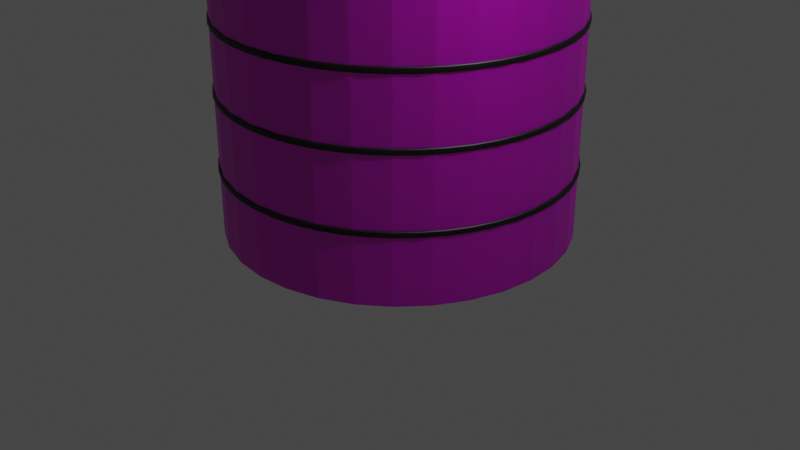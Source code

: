 # Source: Tank.blend  (saved by Blender 3.1.7; exported with 4.5.12 LTS)
import bpy
from mathutils import Matrix  # noqa: F401  (used for matrix-valued properties, if any)

bpy.ops.wm.read_factory_settings(use_empty=True)
scene = bpy.context.scene
scene.name = 'Scene'

# ---- collections
col_collection = bpy.data.collections.new('Collection'); scene.collection.children.link(col_collection)
col_rails = bpy.data.collections.new('Rails'); scene.collection.children.link(col_rails)
col_rail_legs = bpy.data.collections.new('Rail Legs'); scene.collection.children.link(col_rail_legs)

# ---- images (referenced by path relative to the original .blend; pixels are not part of the script)
import os
ASSET_DIR = os.environ.get("B2B_ASSET_DIR", "")  # directory of the original .blend (textures are referenced by path, not embedded)
HERE = os.path.dirname(os.path.abspath(__file__))  # packed textures are extracted next to this script under _unpacked/

def load_image(name, relpath, width, height, colorspace="sRGB"):
    """Load a texture the original file referenced (path relative to the .blend, or extracted next to this script)."""
    p = next((c for c in (os.path.join(HERE, relpath), os.path.join(ASSET_DIR, relpath)) if relpath and os.path.exists(c)), "")
    if p:
        img = bpy.data.images.load(p, check_existing=True)
        img.name = name
    else:  # same state as the original file: an image datablock whose file is absent (Cycles renders it pink)
        img = bpy.data.images.new(name, width, height)
        img.source = "FILE"
        img.filepath = "//" + (relpath or name)
    img.colorspace_settings.name = colorspace
    return img
img_20220701_102756_jpg = load_image('20220701_102756.jpg', '20220701_102756.jpg', 1024, 1024, 'sRGB')

# ---- materials (node trees are filled in below, after node groups)
mat_material_001 = bpy.data.materials.new('Material.001')
mat_material_001.use_transparent_shadow = False
mat_material_003 = bpy.data.materials.new('Material.003')
mat_material_003.use_transparent_shadow = False

# ---- material node trees
mat_material_001.use_nodes = True; mat_material_001.node_tree.nodes.clear()
_N = mat_material_001.node_tree.nodes; _L = mat_material_001.node_tree.links
n0 = _N.new('ShaderNodeBsdfPrincipled'); n0.name = 'Principled BSDF'; n0.location = (10, 300)
n0.distribution = 'GGX'
n0.subsurface_method = 'RANDOM_WALK_SKIN'
n0.inputs[1].default_value = 0.8827
n0.inputs[3].default_value = 1.45
n0.inputs[8].default_value = 1.0
n0.inputs[10].default_value = 0.3386
n0.inputs[11].default_value = 1.576
n0.inputs[12].default_value = 0.2126
n0.inputs[27].default_value = (0.003642, 0.00225, 0.001542, 1.0)
n0.inputs[28].default_value = 1.0
n1 = _N.new('ShaderNodeOutputMaterial'); n1.name = 'Material Output'; n1.location = (300, 300)
n2 = _N.new('ShaderNodeTexImage'); n2.name = 'Image Texture'; n2.location = (-280, 280)
n2.image = img_20220701_102756_jpg
n3 = _N.new('ShaderNodeMix'); n3.name = 'Mix'; n3.location = (-160, 180)
n3.data_type = 'RGBA'
n3.inputs[0].default_value = 0.3386
n3.inputs[7].default_value = (0.01444, 0.0, 0.00775, 1.0)
_L.new(n0.outputs[0], n1.inputs[0])
_L.new(n2.outputs[0], n3.inputs[6])
_L.new(n3.outputs[2], n0.inputs[0])
n1.is_active_output = True
mat_material_003.use_nodes = True; mat_material_003.node_tree.nodes.clear()
_N = mat_material_003.node_tree.nodes; _L = mat_material_003.node_tree.links
n0 = _N.new('ShaderNodeBsdfPrincipled'); n0.name = 'Principled BSDF'; n0.location = (10, 300)
n0.distribution = 'GGX'
n0.subsurface_method = 'RANDOM_WALK_SKIN'
n0.inputs[0].default_value = (0.0, 0.0, 0.0, 1.0)
n0.inputs[3].default_value = 1.45
n0.inputs[27].default_value = (0.0, 0.0, 0.0, 1.0)
n0.inputs[28].default_value = 1.0
n1 = _N.new('ShaderNodeOutputMaterial'); n1.name = 'Material Output'; n1.location = (300, 300)
_L.new(n0.outputs[0], n1.inputs[0])
n1.is_active_output = True

# ---- world
world_world = bpy.data.worlds.new('World'); scene.world = world_world
world_world.use_nodes = True; world_world.node_tree.nodes.clear()
_N = world_world.node_tree.nodes; _L = world_world.node_tree.links
n0 = _N.new('ShaderNodeOutputWorld'); n0.name = 'World Output'; n0.location = (300, 300)
n1 = _N.new('ShaderNodeBackground'); n1.name = 'Background'; n1.location = (10, 300)
n1.inputs[0].default_value = (0.05088, 0.05088, 0.05088, 1.0)
n2 = _N.new('ShaderNodeAddShader'); n2.name = 'Add Shader'; n2.location = (110, 250)
n3 = _N.new('ShaderNodeBsdfToon'); n3.name = 'Toon BSDF'; n3.location = (-90, 200)
_L.new(n1.outputs[0], n0.inputs[0])
_L.new(n2.outputs[0], n0.inputs[1])
_L.new(n3.outputs[0], n2.inputs[0])
n0.is_active_output = True
world_world.use_eevee_finite_volume = True
world_world.color = (0.05088, 0.05088, 0.05088)
world_world.use_sun_shadow = False
world_world.sun_shadow_jitter_overblur = 0.0

# ---- cameras
cam_camera = bpy.data.cameras.new('Camera')
cam_camera.clip_end = 100.0
cam_camera.ortho_scale = 7.314

# ---- lights
light_light = bpy.data.lights.new('Light', 'POINT')
light_light.transmission_factor = 0.0
light_light.energy = 1000.0
light_light.shadow_soft_size = 0.1
light_light.shadow_maximum_resolution = 0.006
light_light.use_absolute_resolution = True

# ---- meshes
me_cylinder = bpy.data.meshes.new('Cylinder')
me_cylinder.from_pydata([(-1.048e-08, 1.75, 0.0), (-1.048e-08, 1.75, 4.0), (0.3414, 1.716, 0.0), (0.3414, 1.716, 4.0), (0.6697, 1.617, 0.0), (0.6697, 1.617, 4.0), (0.9722, 1.455, 0.0), (0.9722, 1.455, 4.0), (1.237, 1.237, 0.0), (1.237, 1.237, 4.0), (1.455, 0.9722, 0.0), (1.455, 0.9722, 4.0), (1.617, 0.6697, 0.0), (1.617, 0.6697, 4.0), (1.716, 0.3414, 0.0), (1.716, 0.3414, 4.0), (1.75, -6.253e-08, 0.0), (1.75, -6.253e-08, 4.0), (1.716, -0.3414, 0.0), (1.716, -0.3414, 4.0), (1.617, -0.6697, 0.0), (1.617, -0.6697, 4.0), (1.455, -0.9722, 0.0), (1.455, -0.9722, 4.0), (1.237, -1.237, 0.0), (1.237, -1.237, 4.0), (0.9722, -1.455, 0.0), (0.9722, -1.455, 4.0), (0.6697, -1.617, 0.0), (0.6697, -1.617, 4.0), (0.3414, -1.716, 0.0), (0.3414, -1.716, 4.0), (-1.635e-07, -1.75, 0.0), (-1.635e-07, -1.75, 4.0), (-0.3414, -1.716, 0.0), (-0.3414, -1.716, 4.0), (-0.6697, -1.617, 0.0), (-0.6697, -1.617, 4.0), (-0.9722, -1.455, 0.0), (-0.9722, -1.455, 4.0), (-1.237, -1.237, 0.0), (-1.237, -1.237, 4.0), (-1.455, -0.9722, 0.0), (-1.455, -0.9722, 4.0), (-1.617, -0.6697, 0.0), (-1.617, -0.6697, 4.0), (-1.716, -0.3414, 0.0), (-1.716, -0.3414, 4.0), (-1.75, 3.484e-08, 0.0), (-1.75, 3.484e-08, 4.0), (-1.716, 0.3414, 0.0), (-1.716, 0.3414, 4.0), (-1.617, 0.6697, 0.0), (-1.617, 0.6697, 4.0), (-1.455, 0.9722, 0.0), (-1.455, 0.9722, 4.0), (-1.237, 1.237, 0.0), (-1.237, 1.237, 4.0), (-0.9722, 1.455, 0.0), (-0.9722, 1.455, 4.0), (-0.6697, 1.617, 0.0), (-0.6697, 1.617, 4.0), (-0.3414, 1.716, 0.0), (-0.3414, 1.716, 4.0), (0.3414, 1.716, 4.0), (-1.048e-08, 1.75, 4.0), (0.6697, 1.617, 4.0), (0.9722, 1.455, 4.0), (1.237, 1.237, 4.0), (1.455, 0.9722, 4.0), (1.617, 0.6697, 4.0), (1.716, 0.3414, 4.0), (1.75, -6.253e-08, 4.0), (1.716, -0.3414, 4.0), (1.617, -0.6697, 4.0), (1.455, -0.9722, 4.0), (1.237, -1.237, 4.0), (0.9722, -1.455, 4.0), (0.6697, -1.617, 4.0), (0.3414, -1.716, 4.0), (-1.635e-07, -1.75, 4.0), (-0.3414, -1.716, 4.0), (-0.6697, -1.617, 4.0), (-0.9722, -1.455, 4.0), (-1.237, -1.237, 4.0), (-1.455, -0.9722, 4.0), (-1.617, -0.6697, 4.0), (-1.716, -0.3414, 4.0), (-1.75, 3.484e-08, 4.0), (-1.716, 0.3414, 4.0), (-1.617, 0.6697, 4.0), (-1.455, 0.9722, 4.0), (-1.237, 1.237, 4.0), (-0.9722, 1.455, 4.0), (-0.6697, 1.617, 4.0), (-0.3414, 1.716, 4.0), (0.6632, -2.416, -0.6004), (0.6632, -2.416, 3.4), (0.6567, -3.216, -1.201), (0.6567, -3.216, 2.799), (0.6502, -4.016, -1.801), (0.6502, -4.016, 2.199), (0.6437, -4.815, -2.402), (0.6437, -4.815, 1.598), (0.6372, -5.615, -3.002), (0.6372, -5.615, 0.998), (0.6307, -6.415, -3.602), (0.6307, -6.415, 0.3976), (0.6242, -7.215, -4.203), (0.6242, -7.215, -0.2028), (0.6177, -8.014, -4.803), (0.6177, -8.014, -0.8032), (0.6112, -8.814, -5.404), (0.6112, -8.814, -1.404), (0.6047, -9.614, -6.004), (0.6047, -9.614, -2.004), (-1.048e-08, 1.75, 0.0), (-1.048e-08, 1.75, 4.0), (0.3414, 1.716, 0.0), (0.3414, 1.716, 4.0), (-0.3414, 1.716, 0.0), (-0.3414, 1.716, 4.0), (0.6697, 1.617, 0.0), (0.6697, 1.617, 4.0), (0.9722, 1.455, 0.0), (0.9722, 1.455, 4.0), (1.237, 1.237, 0.0), (1.237, 1.237, 4.0), (1.455, 0.9722, 0.0), (1.455, 0.9722, 4.0), (1.617, 0.6697, 0.0), (1.617, 0.6697, 4.0), (1.716, 0.3414, 0.0), (1.716, 0.3414, 4.0), (1.75, -6.253e-08, 0.0), (1.75, -6.253e-08, 4.0), (1.716, -0.3414, 0.0), (1.716, -0.3414, 4.0), (1.617, -0.6697, 0.0), (1.617, -0.6697, 4.0), (1.455, -0.9722, 0.0), (1.455, -0.9722, 4.0), (1.237, -1.237, 0.0), (1.237, -1.237, 4.0), (0.9722, -1.455, 0.0), (0.9722, -1.455, 4.0), (0.6697, -1.617, 0.0), (0.6697, -1.617, 4.0), (0.3414, -1.716, 0.0), (0.3414, -1.716, 4.0), (-1.635e-07, -1.75, 0.0), (-1.635e-07, -1.75, 4.0), (-0.3414, -1.716, 0.0), (-0.3414, -1.716, 4.0), (-0.6697, -1.617, 0.0), (-0.6697, -1.617, 4.0), (-0.9722, -1.455, 0.0), (-0.9722, -1.455, 4.0), (-1.237, -1.237, 0.0), (-1.237, -1.237, 4.0), (-1.455, -0.9722, 0.0), (-1.455, -0.9722, 4.0), (-1.617, -0.6697, 0.0), (-1.617, -0.6697, 4.0), (-1.716, -0.3414, 0.0), (-1.716, -0.3414, 4.0), (-1.75, 3.484e-08, 0.0), (-1.75, 3.484e-08, 4.0), (-1.716, 0.3414, 0.0), (-1.716, 0.3414, 4.0), (-1.617, 0.6697, 0.0), (-1.617, 0.6697, 4.0), (-1.455, 0.9722, 0.0), (-1.455, 0.9722, 4.0), (-1.237, 1.237, 0.0), (-1.237, 1.237, 4.0), (-0.9722, 1.455, 0.0), (-0.9722, 1.455, 4.0), (-0.6697, 1.617, 0.0), (-0.6697, 1.617, 4.0), (-1.048e-08, 1.75, 0.0), (-1.048e-08, 1.75, 4.0), (0.3414, 1.716, 0.0), (0.3414, 1.716, 4.0), (-0.3414, 1.716, 0.0), (-0.3414, 1.716, 4.0), (0.6697, 1.617, 0.0), (0.6697, 1.617, 4.0), (0.9722, 1.455, 0.0), (0.9722, 1.455, 4.0), (1.237, 1.237, 0.0), (1.237, 1.237, 4.0), (1.455, 0.9722, 0.0), (1.455, 0.9722, 4.0), (1.617, 0.6697, 0.0), (1.617, 0.6697, 4.0), (1.716, 0.3414, 0.0), (1.716, 0.3414, 4.0), (1.75, -7.078e-08, 0.0), (1.75, -7.078e-08, 4.0), (1.716, -0.3414, 0.0), (1.716, -0.3414, 4.0), (1.617, -0.6697, 0.0), (1.617, -0.6697, 4.0), (1.455, -0.9722, 0.0), (1.455, -0.9722, 4.0), (1.237, -1.237, 0.0), (1.237, -1.237, 4.0), (0.9722, -1.455, 0.0), (0.9722, -1.455, 4.0), (0.6697, -1.617, 0.0), (0.6697, -1.617, 4.0), (0.3414, -1.716, 0.0), (0.3414, -1.716, 4.0), (-1.635e-07, -1.75, 0.0), (-1.635e-07, -1.75, 4.0), (-0.3414, -1.716, 0.0), (-0.3414, -1.716, 4.0), (-0.6697, -1.617, 0.0), (-0.6697, -1.617, 4.0), (-0.9722, -1.455, 0.0), (-0.9722, -1.455, 4.0), (-1.237, -1.237, 0.0), (-1.237, -1.237, 4.0), (-1.455, -0.9722, 0.0), (-1.455, -0.9722, 4.0), (-1.617, -0.6697, 0.0), (-1.617, -0.6697, 4.0), (-1.716, -0.3414, 0.0), (-1.716, -0.3414, 4.0), (-1.75, 3.353e-08, 0.0), (-1.75, 3.353e-08, 4.0), (-1.716, 0.3414, 0.0), (-1.716, 0.3414, 4.0), (-1.617, 0.6697, 0.0), (-1.617, 0.6697, 4.0), (-1.455, 0.9722, 0.0), (-1.455, 0.9722, 4.0), (-1.237, 1.237, 0.0), (-1.237, 1.237, 4.0), (-0.9722, 1.455, 0.0), (-0.9722, 1.455, 4.0), (-0.6697, 1.617, 0.0), (-0.6697, 1.617, 4.0), (-1.048e-08, 1.75, 0.0), (-1.048e-08, 1.75, 4.0), (0.3414, 1.716, 0.0), (0.3414, 1.716, 4.0), (-0.3414, 1.716, 0.0), (-0.3414, 1.716, 4.0), (0.6697, 1.617, 0.2552), (0.6697, 1.617, 4.255), (0.9722, 1.455, 0.2552), (0.9722, 1.455, 4.255), (1.237, 1.237, 0.2552), (1.237, 1.237, 4.255), (1.455, 0.9722, 0.2552), (1.455, 0.9722, 4.255), (1.617, 0.6697, 0.2552), (1.617, 0.6697, 4.255), (1.716, 0.3414, 0.2552), (1.716, 0.3414, 4.255), (1.75, -7.078e-08, 0.2552), (1.75, -7.078e-08, 4.255), (1.716, -0.3414, 0.2552), (1.716, -0.3414, 4.255), (1.617, -0.6697, 0.2552), (1.617, -0.6697, 4.255), (1.455, -0.9722, 0.2552), (1.455, -0.9722, 4.255), (1.237, -1.237, 0.2552), (1.237, -1.237, 4.255), (0.9722, -1.455, 0.2552), (0.9722, -1.455, 4.255), (0.6697, -1.617, 0.2552), (0.6697, -1.617, 4.255), (0.3414, -1.716, 0.2552), (0.3414, -1.716, 4.255), (-1.635e-07, -1.75, 0.2552), (-1.635e-07, -1.75, 4.255), (-0.3414, -1.716, 0.2552), (-0.3414, -1.716, 4.255), (-0.6697, -1.617, 0.2552), (-0.6697, -1.617, 4.255), (-0.9722, -1.455, 0.2552), (-0.9722, -1.455, 4.255), (-1.237, -1.237, 0.2552), (-1.237, -1.237, 4.255), (-1.455, -0.9722, 0.2552), (-1.455, -0.9722, 4.255), (-1.617, -0.6697, 0.2552), (-1.617, -0.6697, 4.255), (-1.716, -0.3414, 0.2552), (-1.716, -0.3414, 4.255), (-1.75, 3.353e-08, 0.2552), (-1.75, 3.353e-08, 4.255), (-1.716, 0.3414, 0.2552), (-1.716, 0.3414, 4.255), (-1.617, 0.6697, 0.2552), (-1.617, 0.6697, 4.255), (-1.455, 0.9722, 0.2552), (-1.455, 0.9722, 4.255), (-1.237, 1.237, 0.2552), (-1.237, 1.237, 4.255), (-0.9722, 1.455, 0.2552), (-0.9722, 1.455, 4.255), (-0.6697, 1.617, 0.2552), (-0.6697, 1.617, 4.255), (-1.048e-08, 1.75, 0.2552), (-1.048e-08, 1.75, 4.255), (0.3414, 1.716, 0.2552), (0.3414, 1.716, 4.255), (-0.3414, 1.716, 0.2552), (-0.3414, 1.716, 4.255)], [], [(0, 1, 3, 2), (2, 3, 5, 4), (4, 5, 7, 6), (6, 7, 9, 8), (8, 9, 11, 10), (10, 11, 13, 12), (12, 13, 15, 14), (14, 15, 17, 16), (16, 17, 19, 18), (18, 19, 21, 20), (20, 21, 23, 22), (22, 23, 25, 24), (24, 25, 27, 26), (26, 27, 29, 28), (28, 29, 31, 30), (30, 31, 33, 32), (32, 33, 35, 34), (34, 35, 37, 36), (36, 37, 39, 38), (38, 39, 41, 40), (40, 41, 43, 42), (42, 43, 45, 44), (44, 45, 47, 46), (46, 47, 49, 48), (48, 49, 51, 50), (50, 51, 53, 52), (52, 53, 55, 54), (54, 55, 57, 56), (56, 57, 59, 58), (58, 59, 61, 60), (61, 59, 93, 94), (60, 61, 63, 62), (62, 63, 1, 0), (0, 2, 4, 6, 8, 10, 12, 14, 16, 18, 20, 22, 24, 26, 28, 30, 32, 34, 36, 38, 40, 42, 44, 46, 48, 50, 52, 54, 56, 58, 60, 62), (64, 65, 95, 94, 93, 92, 91, 90, 89, 88, 87, 86, 85, 84, 83, 82, 81, 80, 79, 78, 77, 76, 75, 74, 73, 72, 71, 70, 69, 68, 67, 66), (17, 15, 71, 72), (35, 33, 80, 81), (53, 51, 89, 90), (9, 7, 67, 68), (27, 25, 76, 77), (45, 43, 85, 86), (63, 61, 94, 95), (19, 17, 72, 73), (37, 35, 81, 82), (55, 53, 90, 91), (11, 9, 68, 69), (29, 27, 77, 78), (3, 1, 65, 64), (47, 45, 86, 87), (1, 63, 95, 65), (21, 19, 73, 74), (39, 37, 82, 83), (57, 55, 91, 92), (13, 11, 69, 70), (31, 29, 78, 79), (49, 47, 87, 88), (5, 3, 64, 66), (23, 21, 74, 75), (41, 39, 83, 84), (59, 57, 92, 93), (15, 13, 70, 71), (33, 31, 79, 80), (51, 49, 88, 89), (7, 5, 66, 67), (25, 23, 75, 76), (43, 41, 84, 85), (21, 20, 138, 139), (119, 118, 182, 183), (116, 117, 181, 180), (47, 46, 164, 165), (28, 29, 147, 146), (11, 10, 128, 129), (55, 54, 172, 173), (37, 36, 154, 155), (19, 18, 136, 137), (45, 44, 162, 163), (63, 62, 120, 121), (3, 2, 118, 119), (0, 1, 117, 116), (39, 38, 156, 157), (57, 56, 174, 175), (121, 120, 184, 185), (13, 12, 130, 131), (31, 30, 148, 149), (49, 48, 166, 167), (5, 4, 122, 123), (23, 22, 140, 141), (41, 40, 158, 159), (59, 58, 176, 177), (15, 14, 132, 133), (33, 32, 150, 151), (51, 50, 168, 169), (7, 6, 124, 125), (25, 24, 142, 143), (43, 42, 160, 161), (61, 60, 178, 179), (17, 16, 134, 135), (35, 34, 152, 153), (53, 52, 170, 171), (9, 8, 126, 127), (27, 26, 144, 145), (185, 184, 248, 249), (180, 181, 245, 244), (131, 130, 194, 195), (157, 156, 220, 221), (125, 124, 188, 189), (129, 128, 192, 193), (155, 154, 218, 219), (123, 122, 186, 187), (127, 126, 190, 191), (153, 152, 216, 217), (179, 178, 242, 243), (151, 150, 214, 215), (177, 176, 240, 241), (149, 148, 212, 213), (175, 174, 238, 239), (146, 147, 211, 210), (173, 172, 236, 237), (145, 144, 208, 209), (171, 170, 234, 235), (143, 142, 206, 207), (169, 168, 232, 233), (141, 140, 204, 205), (167, 166, 230, 231), (139, 138, 202, 203), (165, 164, 228, 229), (137, 136, 200, 201), (163, 162, 226, 227), (135, 134, 198, 199), (161, 160, 224, 225), (183, 182, 246, 247), (133, 132, 196, 197), (159, 158, 222, 223), (187, 186, 250, 251), (191, 190, 254, 255), (217, 216, 280, 281), (243, 242, 306, 307), (247, 246, 310, 311), (215, 214, 278, 279), (241, 240, 304, 305), (249, 248, 312, 313), (213, 212, 276, 277), (239, 238, 302, 303), (210, 211, 275, 274), (237, 236, 300, 301), (209, 208, 272, 273), (235, 234, 298, 299), (207, 206, 270, 271), (233, 232, 296, 297), (205, 204, 268, 269), (231, 230, 294, 295), (203, 202, 266, 267), (229, 228, 292, 293), (201, 200, 264, 265), (227, 226, 290, 291), (199, 198, 262, 263), (225, 224, 288, 289), (197, 196, 260, 261), (223, 222, 286, 287), (244, 245, 309, 308), (195, 194, 258, 259), (221, 220, 284, 285), (189, 188, 252, 253), (193, 192, 256, 257), (219, 218, 282, 283)])
_k = {(188, 189): 0.02745, (186, 187): 0.02745, (242, 243): 0.02745, (240, 241): 0.02745, (238, 239): 0.02745, (236, 237): 0.02745, (234, 235): 0.02745, (232, 233): 0.02745, (230, 231): 0.02745, (228, 229): 0.02745, (226, 227): 0.02745, (224, 225): 0.02745, (220, 221): 0.02745, (218, 219): 0.02745, (216, 217): 0.02745, (214, 215): 0.02745, (212, 213): 0.02745, (210, 211): 0.02745, (208, 209): 0.02745, (206, 207): 0.02745, (204, 205): 0.02745, (202, 203): 0.02745, (200, 201): 0.02745, (198, 199): 0.02745, (196, 197): 0.02745, (194, 195): 0.02745, (192, 193): 0.02745, (248, 249): 0.02745, (308, 309): 0.02745, (252, 253): 0.02745, (250, 251): 0.02745, (306, 307): 0.02745, (304, 305): 0.02745, (302, 303): 0.02745, (300, 301): 0.02745, (298, 299): 0.02745, (296, 297): 0.02745, (294, 295): 0.02745, (292, 293): 0.02745, (290, 291): 0.02745, (288, 289): 0.02745, (286, 287): 0.02745, (284, 285): 0.02745, (282, 283): 0.02745, (280, 281): 0.02745, (278, 279): 0.02745, (276, 277): 0.02745, (274, 275): 0.02745, (272, 273): 0.02745, (270, 271): 0.02745, (268, 269): 0.02745, (266, 267): 0.02745, (264, 265): 0.02745, (262, 263): 0.02745, (260, 261): 0.02745, (258, 259): 0.02745, (256, 257): 0.02745, (254, 255): 0.02745, (310, 311): 0.02745, (312, 313): 0.02745}
me_cylinder.attributes.new('crease_edge', 'FLOAT', 'EDGE').data.foreach_set('value', [_k.get((min(e.vertices), max(e.vertices)), 0.0) for e in me_cylinder.edges])
me_cylinder.attributes.new('crease_vert', 'FLOAT', 'POINT').data.foreach_set('value', [0.0, 0.0, 0.0, 0.0, 0.0, 0.0, 0.0, 0.0, 0.0, 0.0, 0.0, 0.0, 0.0, 0.0, 0.0, 0.0, 0.0, 0.0, 0.0, 0.0, 0.0, 0.0, 0.0, 0.0, 0.0, 0.0, 0.0, 0.0, 0.0, 0.0, 0.0, 0.0, 0.0, 0.0, 0.0, 0.0, 0.0, 0.0, 0.0, 0.0, 0.0, 0.0, 0.0, 0.0, 0.0, 0.0, 0.0, 0.0, 0.0, 0.0, 0.0, 0.0, 0.0, 0.0, 0.0, 0.0, 0.0, 0.0, 0.0, 0.0, 0.0, 0.0, 0.0, 0.0, 0.0, 0.0, 0.0, 0.0, 0.0, 0.0, 0.0, 0.0, 0.0, 0.0, 0.0, 0.0, 0.0, 0.0, 0.0, 0.0, 0.0, 0.0, 0.0, 0.0, 0.0, 0.0, 0.0, 0.0, 0.0, 0.0, 0.0, 0.0, 0.0, 0.0, 0.0, 0.0, 0.0, 0.0, 0.0, 0.0, 0.0, 0.0, 0.0, 0.0, 0.0, 0.0, 0.0, 0.0, 0.0, 0.0, 0.0, 0.0, 0.0, 0.0, 0.0, 0.0, 0.0, 0.0, 1.0, 1.0, 0.0, 0.0, 0.0, 0.0, 0.0, 0.0, 0.0, 0.0, 0.0, 0.0, 0.0, 0.0, 0.0, 0.0, 0.0, 0.0, 0.0, 0.0, 0.0, 0.0, 1.0, 1.0, 0.0, 0.0, 0.0, 0.0, 0.0, 0.0, 0.0, 0.0, 0.0, 0.0, 0.0, 0.0, 0.0, 0.0, 0.0, 0.0, 0.0, 0.0, 0.0, 0.0, 0.0, 0.0, 0.0, 0.0, 0.0, 0.0, 0.0, 0.0, 0.0, 0.0, 1.0, 1.0, 0.0, 0.0, 0.0, 0.0, 0.0, 0.0, 0.0, 0.0, 0.0, 0.0, 0.0, 0.0, 1.0, 1.0, 1.0, 1.0, 1.0, 1.0, 1.0, 1.0, 1.0, 1.0, 0.0, 0.0, 1.0, 1.0, 0.0, 0.0, 1.0, 1.0, 1.0, 1.0, 1.0, 1.0, 1.0, 1.0, 1.0, 1.0, 1.0, 1.0, 1.0, 1.0, 0.0, 0.0, 1.0, 1.0, 0.0, 0.0, 1.0, 1.0, 1.0, 1.0, 1.0, 1.0, 1.0, 1.0, 1.0, 1.0, 0.0, 0.0, 1.0, 1.0, 1.0, 1.0, 1.0, 1.0, 1.0, 1.0, 0.0, 0.0, 1.0, 1.0, 1.0, 1.0, 1.0, 1.0, 1.0, 1.0, 1.0, 1.0, 1.0, 1.0, 1.0, 1.0, 1.0, 1.0, 1.0, 1.0, 1.0, 1.0, 1.0, 1.0, 1.0, 1.0, 1.0, 1.0, 1.0, 1.0, 1.0, 1.0, 1.0, 1.0, 1.0, 1.0, 1.0, 1.0, 1.0, 1.0, 1.0, 1.0, 1.0, 1.0, 1.0, 1.0, 1.0, 1.0, 1.0, 1.0, 1.0, 1.0, 1.0, 1.0, 1.0, 1.0, 1.0, 1.0, 1.0, 1.0, 1.0, 1.0, 1.0, 1.0, 1.0, 1.0, 1.0, 1.0, 1.0, 1.0, 1.0, 1.0])
_uv = me_cylinder.uv_layers.new(name='UVMap')
_uv.uv.foreach_set('vector', [1.0, 0.5, 1.0, 1.0, 0.9688, 1.0, 0.9688, 0.5, 0.9688, 0.5, 0.9688, 1.0, 0.9375, 1.0, 0.9375, 0.5, 0.9375, 0.5, 0.9375, 1.0, 0.9062, 1.0, 0.9062, 0.5, 0.9062, 0.5, 0.9062, 1.0, 0.875, 1.0, 0.875, 0.5, 0.875, 0.5, 0.875, 1.0, 0.8438, 1.0, 0.8438, 0.5, 0.8438, 0.5, 0.8438, 1.0, 0.8125, 1.0, 0.8125, 0.5, 0.8125, 0.5, 0.8125, 1.0, 0.7812, 1.0, 0.7812, 0.5, 0.7812, 0.5, 0.7812, 1.0, 0.75, 1.0, 0.75, 0.5, 0.75, 0.5, 0.75, 1.0, 0.7188, 1.0, 0.7188, 0.5, 0.7188, 0.5, 0.7188, 1.0, 0.6875, 1.0, 0.6875, 0.5, 0.6875, 0.5, 0.6875, 1.0, 0.6562, 1.0, 0.6562, 0.5, 0.6562, 0.5, 0.6562, 1.0, 0.625, 1.0, 0.625, 0.5, 0.625, 0.5, 0.625, 1.0, 0.5938, 1.0, 0.5938, 0.5, 0.5938, 0.5, 0.5938, 1.0, 0.5625, 1.0, 0.5625, 0.5, 0.5625, 0.5, 0.5625, 1.0, 0.5312, 1.0, 0.5312, 0.5, 0.5312, 0.5, 0.5312, 1.0, 0.5, 1.0, 0.5, 0.5, 0.5, 0.5, 0.5, 1.0, 0.4688, 1.0, 0.4688, 0.5, 0.4688, 0.5, 0.4688, 1.0, 0.4375, 1.0, 0.4375, 0.5, 0.4375, 0.5, 0.4375, 1.0, 0.4062, 1.0, 0.4062, 0.5, 0.4062, 0.5, 0.4062, 1.0, 0.375, 1.0, 0.375, 0.5, 0.375, 0.5, 0.375, 1.0, 0.3438, 1.0, 0.3438, 0.5, 0.3438, 0.5, 0.3438, 1.0, 0.3125, 1.0, 0.3125, 0.5, 0.3125, 0.5, 0.3125, 1.0, 0.2812, 1.0, 0.2812, 0.5, 0.2812, 0.5, 0.2812, 1.0, 0.25, 1.0, 0.25, 0.5, 0.25, 0.5, 0.25, 1.0, 0.2188, 1.0, 0.2188, 0.5, 0.2188, 0.5, 0.2188, 1.0, 0.1875, 1.0, 0.1875, 0.5, 0.1875, 0.5, 0.1875, 1.0, 0.1562, 1.0, 0.1562, 0.5, 0.1562, 0.5, 0.1562, 1.0, 0.125, 1.0, 0.125, 0.5, 0.125, 0.5, 0.125, 1.0, 0.09375, 1.0, 0.09375, 0.5, 0.09375, 0.5, 0.09375, 1.0, 0.0625, 1.0, 0.0625, 0.5, 0.0625, 1.0, 0.09375, 1.0, 0.09375, 1.0, 0.0625, 1.0, 0.0625, 0.5, 0.0625, 1.0, 0.03125, 1.0, 0.03125, 0.5, 0.03125, 0.5, 0.03125, 1.0, 0.0, 1.0, 0.0, 0.5, 0.75, 0.49, 0.7968, 0.4854, 0.8418, 0.4717, 0.8833, 0.4496, 0.9197, 0.4197, 0.9496, 0.3833, 0.9717, 0.3418, 0.9854, 0.2968, 0.99, 0.25, 0.9854, 0.2032, 0.9717, 0.1582, 0.9496, 0.1167, 0.9197, 0.08029, 0.8833, 0.05045, 0.8418, 0.02827, 0.7968, 0.01461, 0.75, 0.01, 0.7032, 0.01461, 0.6582, 0.02827, 0.6167, 0.05045, 0.5803, 0.08029, 0.5504, 0.1167, 0.5283, 0.1582, 0.5146, 0.2032, 0.51, 0.25, 0.5146, 0.2968, 0.5283, 0.3418, 0.5504, 0.3833, 0.5803, 0.4197, 0.6167, 0.4496, 0.6582, 0.4717, 0.7032, 0.4854, 0.2968, 0.4854, 0.25, 0.49, 0.2032, 0.4854, 0.1582, 0.4717, 0.1167, 0.4496, 0.08029, 0.4197, 0.05045, 0.3833, 0.02827, 0.3418, 0.01461, 0.2968, 0.01, 0.25, 0.01461, 0.2032, 0.02827, 0.1582, 0.05045, 0.1167, 0.08029, 0.08029, 0.1167, 0.05045, 0.1582, 0.02827, 0.2032, 0.01461, 0.25, 0.01, 0.2968, 0.01461, 0.3418, 0.02827, 0.3833, 0.05045, 0.4197, 0.08029, 0.4496, 0.1167, 0.4717, 0.1582, 0.4854, 0.2032, 0.49, 0.25, 0.4854, 0.2968, 0.4717, 0.3418, 0.4496, 0.3833, 0.4197, 0.4197, 0.3833, 0.4496, 0.3418, 0.4717, 0.75, 1.0, 0.7812, 1.0, 0.7812, 1.0, 0.75, 1.0, 0.4688, 1.0, 0.5, 1.0, 0.5, 1.0, 0.4688, 1.0, 0.1875, 1.0, 0.2188, 1.0, 0.2188, 1.0, 0.1875, 1.0, 0.875, 1.0, 0.9062, 1.0, 0.9062, 1.0, 0.875, 1.0, 0.5938, 1.0, 0.625, 1.0, 0.625, 1.0, 0.5938, 1.0, 0.3125, 1.0, 0.3438, 1.0, 0.3438, 1.0, 0.3125, 1.0, 0.03125, 1.0, 0.0625, 1.0, 0.0625, 1.0, 0.03125, 1.0, 0.7188, 1.0, 0.75, 1.0, 0.75, 1.0, 0.7188, 1.0, 0.4375, 1.0, 0.4688, 1.0, 0.4688, 1.0, 0.4375, 1.0, 0.1562, 1.0, 0.1875, 1.0, 0.1875, 1.0, 0.1562, 1.0, 0.8438, 1.0, 0.875, 1.0, 0.875, 1.0, 0.8438, 1.0, 0.5625, 1.0, 0.5938, 1.0, 0.5938, 1.0, 0.5625, 1.0, 0.9688, 1.0, 1.0, 1.0, 1.0, 1.0, 0.9688, 1.0, 0.2812, 1.0, 0.3125, 1.0, 0.3125, 1.0, 0.2812, 1.0, 0.0, 1.0, 0.03125, 1.0, 0.03125, 1.0, 0.0, 1.0, 0.6875, 1.0, 0.7188, 1.0, 0.7188, 1.0, 0.6875, 1.0, 0.4062, 1.0, 0.4375, 1.0, 0.4375, 1.0, 0.4062, 1.0, 0.125, 1.0, 0.1562, 1.0, 0.1562, 1.0, 0.125, 1.0, 0.8125, 1.0, 0.8438, 1.0, 0.8438, 1.0, 0.8125, 1.0, 0.5312, 1.0, 0.5625, 1.0, 0.5625, 1.0, 0.5312, 1.0, 0.25, 1.0, 0.2812, 1.0, 0.2812, 1.0, 0.25, 1.0, 0.9375, 1.0, 0.9688, 1.0, 0.9688, 1.0, 0.9375, 1.0, 0.6562, 1.0, 0.6875, 1.0, 0.6875, 1.0, 0.6562, 1.0, 0.375, 1.0, 0.4062, 1.0, 0.4062, 1.0, 0.375, 1.0, 0.09375, 1.0, 0.125, 1.0, 0.125, 1.0, 0.09375, 1.0, 0.7812, 1.0, 0.8125, 1.0, 0.8125, 1.0, 0.7812, 1.0, 0.5, 1.0, 0.5312, 1.0, 0.5312, 1.0, 0.5, 1.0, 0.2188, 1.0, 0.25, 1.0, 0.25, 1.0, 0.2188, 1.0, 0.9062, 1.0, 0.9375, 1.0, 0.9375, 1.0, 0.9062, 1.0, 0.625, 1.0, 0.6562, 1.0, 0.6562, 1.0, 0.625, 1.0, 0.3438, 1.0, 0.375, 1.0, 0.375, 1.0, 0.3438, 1.0, 0.6875, 1.0, 0.6875, 0.5, 0.6875, 0.5, 0.6875, 1.0, 0.9688, 1.0, 0.9688, 0.5, 0.9688, 0.5, 0.9688, 1.0, 1.0, 0.5, 1.0, 1.0, 1.0, 1.0, 1.0, 0.5, 0.2812, 1.0, 0.2812, 0.5, 0.2812, 0.5, 0.2812, 1.0, 0.5625, 0.5, 0.5625, 1.0, 0.5625, 1.0, 0.5625, 0.5, 0.8438, 1.0, 0.8438, 0.5, 0.8438, 0.5, 0.8438, 1.0, 0.1562, 1.0, 0.1562, 0.5, 0.1562, 0.5, 0.1562, 1.0, 0.4375, 1.0, 0.4375, 0.5, 0.4375, 0.5, 0.4375, 1.0, 0.7188, 1.0, 0.7188, 0.5, 0.7188, 0.5, 0.7188, 1.0, 0.3125, 1.0, 0.3125, 0.5, 0.3125, 0.5, 0.3125, 1.0, 0.03125, 1.0, 0.03125, 0.5, 0.03125, 0.5, 0.03125, 1.0, 0.9688, 1.0, 0.9688, 0.5, 0.9688, 0.5, 0.9688, 1.0, 1.0, 0.5, 1.0, 1.0, 1.0, 1.0, 1.0, 0.5, 0.4062, 1.0, 0.4062, 0.5, 0.4062, 0.5, 0.4062, 1.0, 0.125, 1.0, 0.125, 0.5, 0.125, 0.5, 0.125, 1.0, 0.03125, 1.0, 0.03125, 0.5, 0.03125, 0.5, 0.03125, 1.0, 0.8125, 1.0, 0.8125, 0.5, 0.8125, 0.5, 0.8125, 1.0, 0.5312, 1.0, 0.5312, 0.5, 0.5312, 0.5, 0.5312, 1.0, 0.25, 1.0, 0.25, 0.5, 0.25, 0.5, 0.25, 1.0, 0.9375, 1.0, 0.9375, 0.5, 0.9375, 0.5, 0.9375, 1.0, 0.6562, 1.0, 0.6562, 0.5, 0.6562, 0.5, 0.6562, 1.0, 0.375, 1.0, 0.375, 0.5, 0.375, 0.5, 0.375, 1.0, 0.09375, 1.0, 0.09375, 0.5, 0.09375, 0.5, 0.09375, 1.0, 0.7812, 1.0, 0.7812, 0.5, 0.7812, 0.5, 0.7812, 1.0, 0.5, 1.0, 0.5, 0.5, 0.5, 0.5, 0.5, 1.0, 0.2188, 1.0, 0.2188, 0.5, 0.2188, 0.5, 0.2188, 1.0, 0.9062, 1.0, 0.9062, 0.5, 0.9062, 0.5, 0.9062, 1.0, 0.625, 1.0, 0.625, 0.5, 0.625, 0.5, 0.625, 1.0, 0.3438, 1.0, 0.3438, 0.5, 0.3438, 0.5, 0.3438, 1.0, 0.0625, 1.0, 0.0625, 0.5, 0.0625, 0.5, 0.0625, 1.0, 0.75, 1.0, 0.75, 0.5, 0.75, 0.5, 0.75, 1.0, 0.4688, 1.0, 0.4688, 0.5, 0.4688, 0.5, 0.4688, 1.0, 0.1875, 1.0, 0.1875, 0.5, 0.1875, 0.5, 0.1875, 1.0, 0.875, 1.0, 0.875, 0.5, 0.875, 0.5, 0.875, 1.0, 0.5938, 1.0, 0.5938, 0.5, 0.5938, 0.5, 0.5938, 1.0, 0.03125, 1.0, 0.03125, 0.5, 0.03125, 0.5, 0.03125, 1.0, 1.0, 0.5, 1.0, 1.0, 1.0, 1.0, 1.0, 0.5, 0.8125, 1.0, 0.8125, 0.5, 0.8125, 0.5, 0.8125, 1.0, 0.4062, 1.0, 0.4062, 0.5, 0.4062, 0.5, 0.4062, 1.0, 0.9062, 1.0, 0.9062, 0.5, 0.9062, 0.5, 0.9062, 1.0, 0.8438, 1.0, 0.8438, 0.5, 0.8438, 0.5, 0.8438, 1.0, 0.4375, 1.0, 0.4375, 0.5, 0.4375, 0.5, 0.4375, 1.0, 0.9375, 1.0, 0.9375, 0.5, 0.9375, 0.5, 0.9375, 1.0, 0.875, 1.0, 0.875, 0.5, 0.875, 0.5, 0.875, 1.0, 0.4688, 1.0, 0.4688, 0.5, 0.4688, 0.5, 0.4688, 1.0, 0.0625, 1.0, 0.0625, 0.5, 0.0625, 0.5, 0.0625, 1.0, 0.5, 1.0, 0.5, 0.5, 0.5, 0.5, 0.5, 1.0, 0.09375, 1.0, 0.09375, 0.5, 0.09375, 0.5, 0.09375, 1.0, 0.5312, 1.0, 0.5312, 0.5, 0.5312, 0.5, 0.5312, 1.0, 0.125, 1.0, 0.125, 0.5, 0.125, 0.5, 0.125, 1.0, 0.5625, 0.5, 0.5625, 1.0, 0.5625, 1.0, 0.5625, 0.5, 0.1562, 1.0, 0.1562, 0.5, 0.1562, 0.5, 0.1562, 1.0, 0.5938, 1.0, 0.5938, 0.5, 0.5938, 0.5, 0.5938, 1.0, 0.1875, 1.0, 0.1875, 0.5, 0.1875, 0.5, 0.1875, 1.0, 0.625, 1.0, 0.625, 0.5, 0.625, 0.5, 0.625, 1.0, 0.2188, 1.0, 0.2188, 0.5, 0.2188, 0.5, 0.2188, 1.0, 0.6562, 1.0, 0.6562, 0.5, 0.6562, 0.5, 0.6562, 1.0, 0.25, 1.0, 0.25, 0.5, 0.25, 0.5, 0.25, 1.0, 0.6875, 1.0, 0.6875, 0.5, 0.6875, 0.5, 0.6875, 1.0, 0.2812, 1.0, 0.2812, 0.5, 0.2812, 0.5, 0.2812, 1.0, 0.7188, 1.0, 0.7188, 0.5, 0.7188, 0.5, 0.7188, 1.0, 0.3125, 1.0, 0.3125, 0.5, 0.3125, 0.5, 0.3125, 1.0, 0.75, 1.0, 0.75, 0.5, 0.75, 0.5, 0.75, 1.0, 0.3438, 1.0, 0.3438, 0.5, 0.3438, 0.5, 0.3438, 1.0, 0.9688, 1.0, 0.9688, 0.5, 0.9688, 0.5, 0.9688, 1.0, 0.7812, 1.0, 0.7812, 0.5, 0.7812, 0.5, 0.7812, 1.0, 0.375, 1.0, 0.375, 0.5, 0.375, 0.5, 0.375, 1.0, 0.9375, 1.0, 0.9375, 0.5, 0.9375, 0.5, 0.9375, 1.0, 0.875, 1.0, 0.875, 0.5, 0.875, 0.5, 0.875, 1.0, 0.4688, 1.0, 0.4688, 0.5, 0.4688, 0.5, 0.4688, 1.0, 0.0625, 1.0, 0.0625, 0.5, 0.0625, 0.5, 0.0625, 1.0, 0.9688, 1.0, 0.9688, 0.5, 0.9688, 0.5, 0.9688, 1.0, 0.5, 1.0, 0.5, 0.5, 0.5, 0.5, 0.5, 1.0, 0.09375, 1.0, 0.09375, 0.5, 0.09375, 0.5, 0.09375, 1.0, 0.03125, 1.0, 0.03125, 0.5, 0.03125, 0.5, 0.03125, 1.0, 0.5312, 1.0, 0.5312, 0.5, 0.5312, 0.5, 0.5312, 1.0, 0.125, 1.0, 0.125, 0.5, 0.125, 0.5, 0.125, 1.0, 0.5625, 0.5, 0.5625, 1.0, 0.5625, 1.0, 0.5625, 0.5, 0.1562, 1.0, 0.1562, 0.5, 0.1562, 0.5, 0.1562, 1.0, 0.5938, 1.0, 0.5938, 0.5, 0.5938, 0.5, 0.5938, 1.0, 0.1875, 1.0, 0.1875, 0.5, 0.1875, 0.5, 0.1875, 1.0, 0.625, 1.0, 0.625, 0.5, 0.625, 0.5, 0.625, 1.0, 0.2188, 1.0, 0.2188, 0.5, 0.2188, 0.5, 0.2188, 1.0, 0.6562, 1.0, 0.6562, 0.5, 0.6562, 0.5, 0.6562, 1.0, 0.25, 1.0, 0.25, 0.5, 0.25, 0.5, 0.25, 1.0, 0.6875, 1.0, 0.6875, 0.5, 0.6875, 0.5, 0.6875, 1.0, 0.2812, 1.0, 0.2812, 0.5, 0.2812, 0.5, 0.2812, 1.0, 0.7188, 1.0, 0.7188, 0.5, 0.7188, 0.5, 0.7188, 1.0, 0.3125, 1.0, 0.3125, 0.5, 0.3125, 0.5, 0.3125, 1.0, 0.75, 1.0, 0.75, 0.5, 0.75, 0.5, 0.75, 1.0, 0.3438, 1.0, 0.3438, 0.5, 0.3438, 0.5, 0.3438, 1.0, 0.7812, 1.0, 0.7812, 0.5, 0.7812, 0.5, 0.7812, 1.0, 0.375, 1.0, 0.375, 0.5, 0.375, 0.5, 0.375, 1.0, 1.0, 0.5, 1.0, 1.0, 1.0, 1.0, 1.0, 0.5, 0.8125, 1.0, 0.8125, 0.5, 0.8125, 0.5, 0.8125, 1.0, 0.4062, 1.0, 0.4062, 0.5, 0.4062, 0.5, 0.4062, 1.0, 0.9062, 1.0, 0.9062, 0.5, 0.9062, 0.5, 0.9062, 1.0, 0.8438, 1.0, 0.8438, 0.5, 0.8438, 0.5, 0.8438, 1.0, 0.4375, 1.0, 0.4375, 0.5, 0.4375, 0.5, 0.4375, 1.0])
me_cylinder.materials.append(mat_material_001)
me_cylinder.use_remesh_fix_poles = True
me_cylinder.use_remesh_preserve_attributes = False
me_cylinder.update()

# ---- curves / text
cu_beziercircle = bpy.data.curves.new('BezierCircle', 'CURVE')
cu_beziercircle.dimensions = '3D'
_sp = cu_beziercircle.splines.new('BEZIER'); _sp.bezier_points.add(3)
_sp.bezier_points.foreach_set('co', [-1.73, -1.863e-08, 4.25, 1.397e-08, 1.73, 4.25, 1.73, -1.863e-08, 4.25, 1.397e-08, -1.73, 4.25])
_sp.bezier_points.foreach_set('handle_left', [-1.73, -0.9552, 4.25, -0.9552, 1.73, 4.25, 1.73, 0.9552, 4.25, 0.9552, -1.73, 4.25])
_sp.bezier_points.foreach_set('handle_right', [-1.73, 0.9552, 4.25, 0.9552, 1.73, 4.25, 1.73, -0.9552, 4.25, -0.9552, -1.73, 4.25])
for _p, _l, _r in zip(_sp.bezier_points, ['ALIGNED', 'ALIGNED', 'ALIGNED', 'ALIGNED'], ['ALIGNED', 'ALIGNED', 'ALIGNED', 'ALIGNED']): _p.handle_left_type = _l; _p.handle_right_type = _r
_sp.bezier_points.foreach_set('radius', [1.526, 1.526, 1.526, 1.526])
_sp.order_u = 0
_sp.order_v = 0
_sp.use_cyclic_u = True
cu_beziercircle.materials.append(mat_material_003)
cu_beziercircle.use_path = True
cu_beziercircle.extrude = 0.01
cu_beziercircle.bevel_depth = 0.01
cu_beziercircle.fill_mode = 'FULL'
cu_beziercircle_005 = bpy.data.curves.new('BezierCircle.005', 'CURVE')
cu_beziercircle_005.dimensions = '3D'
_sp = cu_beziercircle_005.splines.new('BEZIER'); _sp.bezier_points.add(3)
_sp.bezier_points.foreach_set('co', [-1.73, -1.863e-08, 4.25, 1.397e-08, 1.73, 4.25, 1.73, -1.863e-08, 4.25, 1.397e-08, -1.73, 4.25])
_sp.bezier_points.foreach_set('handle_left', [-1.73, -0.9552, 4.25, -0.9552, 1.73, 4.25, 1.73, 0.9552, 4.25, 0.9552, -1.73, 4.25])
_sp.bezier_points.foreach_set('handle_right', [-1.73, 0.9552, 4.25, 0.9552, 1.73, 4.25, 1.73, -0.9552, 4.25, -0.9552, -1.73, 4.25])
for _p, _l, _r in zip(_sp.bezier_points, ['ALIGNED', 'ALIGNED', 'ALIGNED', 'ALIGNED'], ['ALIGNED', 'ALIGNED', 'ALIGNED', 'ALIGNED']): _p.handle_left_type = _l; _p.handle_right_type = _r
_sp.bezier_points.foreach_set('radius', [1.526, 1.526, 1.526, 1.526])
_sp.order_u = 0
_sp.order_v = 0
_sp.use_cyclic_u = True
cu_beziercircle_005.materials.append(mat_material_003)
cu_beziercircle_005.use_path = True
cu_beziercircle_005.extrude = 0.01
cu_beziercircle_005.bevel_depth = 0.01
cu_beziercircle_005.fill_mode = 'FULL'
cu_beziercircle_003 = bpy.data.curves.new('BezierCircle.003', 'CURVE')
cu_beziercircle_003.dimensions = '3D'
_sp = cu_beziercircle_003.splines.new('BEZIER'); _sp.bezier_points.add(3)
_sp.bezier_points.foreach_set('co', [-1.75, -1.863e-08, 0.9, 1.397e-08, 1.75, 0.9, 1.75, -1.863e-08, 0.9, 1.397e-08, -1.75, 0.9])
_sp.bezier_points.foreach_set('handle_left', [-1.75, -0.9662, 0.9, -0.9662, 1.75, 0.9, 1.75, 0.9662, 0.9, 0.9662, -1.75, 0.9])
_sp.bezier_points.foreach_set('handle_right', [-1.75, 0.9662, 0.9, 0.9662, 1.75, 0.9, 1.75, -0.9662, 0.9, -0.9662, -1.75, 0.9])
for _p, _l, _r in zip(_sp.bezier_points, ['ALIGNED', 'ALIGNED', 'ALIGNED', 'ALIGNED'], ['ALIGNED', 'ALIGNED', 'ALIGNED', 'ALIGNED']): _p.handle_left_type = _l; _p.handle_right_type = _r
_sp.bezier_points.foreach_set('radius', [1.541, 1.541, 1.541, 1.541])
_sp.order_u = 0
_sp.order_v = 0
_sp.use_cyclic_u = True
cu_beziercircle_003.materials.append(mat_material_003)
cu_beziercircle_003.use_path = True
cu_beziercircle_003.extrude = 0.01
cu_beziercircle_003.bevel_depth = 0.01
cu_beziercircle_003.fill_mode = 'FULL'
cu_beziercircle_002 = bpy.data.curves.new('BezierCircle.002', 'CURVE')
cu_beziercircle_002.dimensions = '3D'
_sp = cu_beziercircle_002.splines.new('BEZIER'); _sp.bezier_points.add(3)
_sp.bezier_points.foreach_set('co', [-1.75, -1.863e-08, 2.2, 1.397e-08, 1.75, 2.2, 1.75, -1.863e-08, 2.2, 1.397e-08, -1.75, 2.2])
_sp.bezier_points.foreach_set('handle_left', [-1.75, -0.9662, 2.2, -0.9662, 1.75, 2.2, 1.75, 0.9662, 2.2, 0.9662, -1.75, 2.2])
_sp.bezier_points.foreach_set('handle_right', [-1.75, 0.9662, 2.2, 0.9662, 1.75, 2.2, 1.75, -0.9662, 2.2, -0.9662, -1.75, 2.2])
for _p, _l, _r in zip(_sp.bezier_points, ['ALIGNED', 'ALIGNED', 'ALIGNED', 'ALIGNED'], ['ALIGNED', 'ALIGNED', 'ALIGNED', 'ALIGNED']): _p.handle_left_type = _l; _p.handle_right_type = _r
_sp.bezier_points.foreach_set('radius', [1.541, 1.541, 1.541, 1.541])
_sp.order_u = 0
_sp.order_v = 0
_sp.use_cyclic_u = True
cu_beziercircle_002.materials.append(mat_material_003)
cu_beziercircle_002.use_path = True
cu_beziercircle_002.extrude = 0.01
cu_beziercircle_002.bevel_depth = 0.01
cu_beziercircle_002.fill_mode = 'FULL'
cu_beziercircle_001 = bpy.data.curves.new('BezierCircle.001', 'CURVE')
cu_beziercircle_001.dimensions = '3D'
_sp = cu_beziercircle_001.splines.new('BEZIER'); _sp.bezier_points.add(3)
_sp.bezier_points.foreach_set('co', [-1.75, -1.863e-08, 3.5, 1.397e-08, 1.75, 3.5, 1.75, -1.863e-08, 3.5, 1.397e-08, -1.75, 3.5])
_sp.bezier_points.foreach_set('handle_left', [-1.75, -0.9662, 3.5, -0.9662, 1.75, 3.5, 1.75, 0.9662, 3.5, 0.9662, -1.75, 3.5])
_sp.bezier_points.foreach_set('handle_right', [-1.75, 0.9662, 3.5, 0.9662, 1.75, 3.5, 1.75, -0.9662, 3.5, -0.9662, -1.75, 3.5])
for _p, _l, _r in zip(_sp.bezier_points, ['ALIGNED', 'ALIGNED', 'ALIGNED', 'ALIGNED'], ['ALIGNED', 'ALIGNED', 'ALIGNED', 'ALIGNED']): _p.handle_left_type = _l; _p.handle_right_type = _r
_sp.bezier_points.foreach_set('radius', [1.541, 1.541, 1.541, 1.541])
_sp.order_u = 0
_sp.order_v = 0
_sp.use_cyclic_u = True
cu_beziercircle_001.materials.append(mat_material_003)
cu_beziercircle_001.use_path = True
cu_beziercircle_001.extrude = 0.01
cu_beziercircle_001.bevel_depth = 0.01
cu_beziercircle_001.fill_mode = 'FULL'
cu_beziercircle_006 = bpy.data.curves.new('BezierCircle.006', 'CURVE')
cu_beziercircle_006.dimensions = '3D'
_sp = cu_beziercircle_006.splines.new('BEZIER'); _sp.bezier_points.add(3)
_sp.bezier_points.foreach_set('co', [-1.75, -1.863e-08, 0.9, 1.397e-08, 1.75, 0.9, 1.75, -1.863e-08, 0.9, 1.397e-08, -1.75, 0.9])
_sp.bezier_points.foreach_set('handle_left', [-1.75, -0.9662, 0.9, -0.9662, 1.75, 0.9, 1.75, 0.9662, 0.9, 0.9662, -1.75, 0.9])
_sp.bezier_points.foreach_set('handle_right', [-1.75, 0.9662, 0.9, 0.9662, 1.75, 0.9, 1.75, -0.9662, 0.9, -0.9662, -1.75, 0.9])
for _p, _l, _r in zip(_sp.bezier_points, ['ALIGNED', 'ALIGNED', 'ALIGNED', 'ALIGNED'], ['ALIGNED', 'ALIGNED', 'ALIGNED', 'ALIGNED']): _p.handle_left_type = _l; _p.handle_right_type = _r
_sp.bezier_points.foreach_set('radius', [1.541, 1.541, 1.541, 1.541])
_sp.order_u = 0
_sp.order_v = 0
_sp.use_cyclic_u = True
cu_beziercircle_006.materials.append(mat_material_003)
cu_beziercircle_006.use_path = True
cu_beziercircle_006.extrude = 0.01
cu_beziercircle_006.bevel_depth = 0.01
cu_beziercircle_006.fill_mode = 'FULL'
cu_beziercircle_007 = bpy.data.curves.new('BezierCircle.007', 'CURVE')
cu_beziercircle_007.dimensions = '3D'
_sp = cu_beziercircle_007.splines.new('BEZIER'); _sp.bezier_points.add(3)
_sp.bezier_points.foreach_set('co', [-1.75, -1.863e-08, 2.2, 1.397e-08, 1.75, 2.2, 1.75, -1.863e-08, 2.2, 1.397e-08, -1.75, 2.2])
_sp.bezier_points.foreach_set('handle_left', [-1.75, -0.9662, 2.2, -0.9662, 1.75, 2.2, 1.75, 0.9662, 2.2, 0.9662, -1.75, 2.2])
_sp.bezier_points.foreach_set('handle_right', [-1.75, 0.9662, 2.2, 0.9662, 1.75, 2.2, 1.75, -0.9662, 2.2, -0.9662, -1.75, 2.2])
for _p, _l, _r in zip(_sp.bezier_points, ['ALIGNED', 'ALIGNED', 'ALIGNED', 'ALIGNED'], ['ALIGNED', 'ALIGNED', 'ALIGNED', 'ALIGNED']): _p.handle_left_type = _l; _p.handle_right_type = _r
_sp.bezier_points.foreach_set('radius', [1.541, 1.541, 1.541, 1.541])
_sp.order_u = 0
_sp.order_v = 0
_sp.use_cyclic_u = True
cu_beziercircle_007.materials.append(mat_material_003)
cu_beziercircle_007.use_path = True
cu_beziercircle_007.extrude = 0.01
cu_beziercircle_007.bevel_depth = 0.01
cu_beziercircle_007.fill_mode = 'FULL'
cu_nurbspath_014 = bpy.data.curves.new('NurbsPath.014', 'CURVE')
cu_nurbspath_014.dimensions = '3D'
_sp = cu_nurbspath_014.splines.new('NURBS'); _sp.points.add(4)
_sp.points.foreach_set('co', [-2.0, 0.0, 0.0, 1.0, -1.0, 0.0, 0.0, 1.0, 0.0, 0.0, 0.0, 1.0, 1.0, 0.0, 0.0, 1.0, 2.0, 0.0, 0.0, 1.0])
_sp.order_u = 5
_sp.order_v = 0
_sp.use_endpoint_u = True
cu_nurbspath_014.use_path = True
cu_nurbspath_014.bevel_depth = 0.008
cu_nurbspath_014.fill_mode = 'FULL'
cu_nurbspath_015 = bpy.data.curves.new('NurbsPath.015', 'CURVE')
cu_nurbspath_015.dimensions = '3D'
_sp = cu_nurbspath_015.splines.new('NURBS'); _sp.points.add(4)
_sp.points.foreach_set('co', [0.01102, 1.74, 4.224, 1.0, 0.01102, 1.74, 4.162, 1.0, 0.01102, 1.74, 4.101, 1.0, 0.01102, 1.74, 4.04, 1.0, 0.01102, 1.74, 3.979, 1.0])
_sp.points.foreach_set('radius', [0.8173, 0.8173, 0.8173, 0.8173, 0.8173])
_sp.order_u = 5
_sp.order_v = 0
_sp.use_endpoint_u = True
cu_nurbspath_015.use_path = True
cu_nurbspath_015.bevel_depth = 0.008
cu_nurbspath_015.fill_mode = 'FULL'
cu_nurbspath_016 = bpy.data.curves.new('NurbsPath.016', 'CURVE')
cu_nurbspath_016.dimensions = '3D'
_sp = cu_nurbspath_016.splines.new('NURBS'); _sp.points.add(4)
_sp.points.foreach_set('co', [0.3425, 1.706, 4.224, 1.0, 0.3425, 1.706, 4.162, 1.0, 0.3425, 1.706, 4.101, 1.0, 0.3425, 1.706, 4.04, 1.0, 0.3425, 1.706, 3.979, 1.0])
_sp.points.foreach_set('radius', [0.8173, 0.8173, 0.8173, 0.8173, 0.8173])
_sp.order_u = 5
_sp.order_v = 0
_sp.use_endpoint_u = True
cu_nurbspath_016.use_path = True
cu_nurbspath_016.bevel_depth = 0.008
cu_nurbspath_016.fill_mode = 'FULL'
cu_nurbspath_017 = bpy.data.curves.new('NurbsPath.017', 'CURVE')
cu_nurbspath_017.dimensions = '3D'
_sp = cu_nurbspath_017.splines.new('NURBS'); _sp.points.add(4)
_sp.points.foreach_set('co', [-0.3344, -1.703, 4.224, 1.0, -0.3344, -1.703, 4.162, 1.0, -0.3344, -1.703, 4.101, 1.0, -0.3344, -1.703, 4.04, 1.0, -0.3344, -1.703, 3.979, 1.0])
_sp.points.foreach_set('radius', [0.8173, 0.8173, 0.8173, 0.8173, 0.8173])
_sp.order_u = 5
_sp.order_v = 0
_sp.use_endpoint_u = True
cu_nurbspath_017.use_path = True
cu_nurbspath_017.bevel_depth = 0.008
cu_nurbspath_017.fill_mode = 'FULL'
cu_nurbspath_018 = bpy.data.curves.new('NurbsPath.018', 'CURVE')
cu_nurbspath_018.dimensions = '3D'
_sp = cu_nurbspath_018.splines.new('NURBS'); _sp.points.add(4)
_sp.points.foreach_set('co', [-0.6617, -1.602, 4.224, 1.0, -0.6617, -1.602, 4.162, 1.0, -0.6617, -1.602, 4.101, 1.0, -0.6617, -1.602, 4.04, 1.0, -0.6617, -1.602, 3.979, 1.0])
_sp.points.foreach_set('radius', [0.8173, 0.8173, 0.8173, 0.8173, 0.8173])
_sp.order_u = 5
_sp.order_v = 0
_sp.use_endpoint_u = True
cu_nurbspath_018.use_path = True
cu_nurbspath_018.bevel_depth = 0.008
cu_nurbspath_018.fill_mode = 'FULL'
cu_nurbspath_019 = bpy.data.curves.new('NurbsPath.019', 'CURVE')
cu_nurbspath_019.dimensions = '3D'
_sp = cu_nurbspath_019.splines.new('NURBS'); _sp.points.add(4)
_sp.points.foreach_set('co', [0.6499, 1.604, 4.224, 1.0, 0.6499, 1.604, 4.162, 1.0, 0.6499, 1.604, 4.101, 1.0, 0.6499, 1.604, 4.04, 1.0, 0.6499, 1.604, 3.979, 1.0])
_sp.points.foreach_set('radius', [0.8173, 0.8173, 0.8173, 0.8173, 0.8173])
_sp.order_u = 5
_sp.order_v = 0
_sp.use_endpoint_u = True
cu_nurbspath_019.use_path = True
cu_nurbspath_019.bevel_depth = 0.008
cu_nurbspath_019.fill_mode = 'FULL'
cu_nurbspath_020 = bpy.data.curves.new('NurbsPath.020', 'CURVE')
cu_nurbspath_020.dimensions = '3D'
_sp = cu_nurbspath_020.splines.new('NURBS'); _sp.points.add(4)
_sp.points.foreach_set('co', [0.964, 1.438, 4.224, 1.0, 0.964, 1.438, 4.162, 1.0, 0.964, 1.438, 4.101, 1.0, 0.964, 1.438, 4.04, 1.0, 0.964, 1.438, 3.979, 1.0])
_sp.points.foreach_set('radius', [0.8173, 0.8173, 0.8173, 0.8173, 0.8173])
_sp.order_u = 5
_sp.order_v = 0
_sp.use_endpoint_u = True
cu_nurbspath_020.use_path = True
cu_nurbspath_020.bevel_depth = 0.008
cu_nurbspath_020.fill_mode = 'FULL'
cu_nurbspath_021 = bpy.data.curves.new('NurbsPath.021', 'CURVE')
cu_nurbspath_021.dimensions = '3D'
_sp = cu_nurbspath_021.splines.new('NURBS'); _sp.points.add(4)
_sp.points.foreach_set('co', [-0.9658, -1.446, 4.224, 1.0, -0.9658, -1.446, 4.162, 1.0, -0.9658, -1.446, 4.101, 1.0, -0.9658, -1.446, 4.04, 1.0, -0.9658, -1.446, 3.979, 1.0])
_sp.points.foreach_set('radius', [0.8173, 0.8173, 0.8173, 0.8173, 0.8173])
_sp.order_u = 5
_sp.order_v = 0
_sp.use_endpoint_u = True
cu_nurbspath_021.use_path = True
cu_nurbspath_021.bevel_depth = 0.008
cu_nurbspath_021.fill_mode = 'FULL'
cu_nurbspath_022 = bpy.data.curves.new('NurbsPath.022', 'CURVE')
cu_nurbspath_022.dimensions = '3D'
_sp = cu_nurbspath_022.splines.new('NURBS'); _sp.points.add(4)
_sp.points.foreach_set('co', [-1.224, -1.237, 4.224, 1.0, -1.224, -1.237, 4.162, 1.0, -1.224, -1.237, 4.101, 1.0, -1.224, -1.237, 4.04, 1.0, -1.224, -1.237, 3.979, 1.0])
_sp.points.foreach_set('radius', [0.8173, 0.8173, 0.8173, 0.8173, 0.8173])
_sp.order_u = 5
_sp.order_v = 0
_sp.use_endpoint_u = True
cu_nurbspath_022.use_path = True
cu_nurbspath_022.bevel_depth = 0.008
cu_nurbspath_022.fill_mode = 'FULL'
cu_nurbspath_023 = bpy.data.curves.new('NurbsPath.023', 'CURVE')
cu_nurbspath_023.dimensions = '3D'
_sp = cu_nurbspath_023.splines.new('NURBS'); _sp.points.add(4)
_sp.points.foreach_set('co', [1.222, 1.229, 4.224, 1.0, 1.222, 1.229, 4.162, 1.0, 1.222, 1.229, 4.101, 1.0, 1.222, 1.229, 4.04, 1.0, 1.222, 1.229, 3.979, 1.0])
_sp.points.foreach_set('radius', [0.8173, 0.8173, 0.8173, 0.8173, 0.8173])
_sp.order_u = 5
_sp.order_v = 0
_sp.use_endpoint_u = True
cu_nurbspath_023.use_path = True
cu_nurbspath_023.bevel_depth = 0.008
cu_nurbspath_023.fill_mode = 'FULL'
cu_nurbspath_024 = bpy.data.curves.new('NurbsPath.024', 'CURVE')
cu_nurbspath_024.dimensions = '3D'
_sp = cu_nurbspath_024.splines.new('NURBS'); _sp.points.add(4)
_sp.points.foreach_set('co', [1.439, 0.9647, 4.224, 1.0, 1.439, 0.9647, 4.162, 1.0, 1.439, 0.9647, 4.101, 1.0, 1.439, 0.9647, 4.04, 1.0, 1.439, 0.9647, 3.979, 1.0])
_sp.points.foreach_set('radius', [0.8173, 0.8173, 0.8173, 0.8173, 0.8173])
_sp.order_u = 5
_sp.order_v = 0
_sp.use_endpoint_u = True
cu_nurbspath_024.use_path = True
cu_nurbspath_024.bevel_depth = 0.008
cu_nurbspath_024.fill_mode = 'FULL'
cu_nurbspath_025 = bpy.data.curves.new('NurbsPath.025', 'CURVE')
cu_nurbspath_025.dimensions = '3D'
_sp = cu_nurbspath_025.splines.new('NURBS'); _sp.points.add(4)
_sp.points.foreach_set('co', [-1.441, -0.9725, 4.224, 1.0, -1.441, -0.9725, 4.162, 1.0, -1.441, -0.9725, 4.101, 1.0, -1.441, -0.9725, 4.04, 1.0, -1.441, -0.9725, 3.979, 1.0])
_sp.points.foreach_set('radius', [0.8173, 0.8173, 0.8173, 0.8173, 0.8173])
_sp.order_u = 5
_sp.order_v = 0
_sp.use_endpoint_u = True
cu_nurbspath_025.use_path = True
cu_nurbspath_025.bevel_depth = 0.008
cu_nurbspath_025.fill_mode = 'FULL'
cu_nurbspath_026 = bpy.data.curves.new('NurbsPath.026', 'CURVE')
cu_nurbspath_026.dimensions = '3D'
_sp = cu_nurbspath_026.splines.new('NURBS'); _sp.points.add(4)
_sp.points.foreach_set('co', [-1.599, -0.6773, 4.224, 1.0, -1.599, -0.6773, 4.162, 1.0, -1.599, -0.6773, 4.101, 1.0, -1.599, -0.6773, 4.04, 1.0, -1.599, -0.6773, 3.979, 1.0])
_sp.points.foreach_set('radius', [0.8173, 0.8173, 0.8173, 0.8173, 0.8173])
_sp.order_u = 5
_sp.order_v = 0
_sp.use_endpoint_u = True
cu_nurbspath_026.use_path = True
cu_nurbspath_026.bevel_depth = 0.008
cu_nurbspath_026.fill_mode = 'FULL'
cu_nurbspath_027 = bpy.data.curves.new('NurbsPath.027', 'CURVE')
cu_nurbspath_027.dimensions = '3D'
_sp = cu_nurbspath_027.splines.new('NURBS'); _sp.points.add(4)
_sp.points.foreach_set('co', [1.597, 0.6695, 4.224, 1.0, 1.597, 0.6695, 4.162, 1.0, 1.597, 0.6695, 4.101, 1.0, 1.597, 0.6695, 4.04, 1.0, 1.597, 0.6695, 3.979, 1.0])
_sp.points.foreach_set('radius', [0.8173, 0.8173, 0.8173, 0.8173, 0.8173])
_sp.order_u = 5
_sp.order_v = 0
_sp.use_endpoint_u = True
cu_nurbspath_027.use_path = True
cu_nurbspath_027.bevel_depth = 0.008
cu_nurbspath_027.fill_mode = 'FULL'
cu_nurbspath_028 = bpy.data.curves.new('NurbsPath.028', 'CURVE')
cu_nurbspath_028.dimensions = '3D'
_sp = cu_nurbspath_028.splines.new('NURBS'); _sp.points.add(4)
_sp.points.foreach_set('co', [1.701, 0.3386, 4.224, 1.0, 1.701, 0.3386, 4.162, 1.0, 1.701, 0.3386, 4.101, 1.0, 1.701, 0.3386, 4.04, 1.0, 1.701, 0.3386, 3.979, 1.0])
_sp.points.foreach_set('radius', [0.8173, 0.8173, 0.8173, 0.8173, 0.8173])
_sp.order_u = 5
_sp.order_v = 0
_sp.use_endpoint_u = True
cu_nurbspath_028.use_path = True
cu_nurbspath_028.bevel_depth = 0.008
cu_nurbspath_028.fill_mode = 'FULL'
cu_nurbspath_029 = bpy.data.curves.new('NurbsPath.029', 'CURVE')
cu_nurbspath_029.dimensions = '3D'
_sp = cu_nurbspath_029.splines.new('NURBS'); _sp.points.add(4)
_sp.points.foreach_set('co', [-2.0, 0.0, 0.0, 1.0, -1.0, 0.0, 0.0, 1.0, 0.0, 0.0, 0.0, 1.0, 1.0, 0.0, 0.0, 1.0, 2.0, 0.0, 0.0, 1.0])
_sp.order_u = 5
_sp.order_v = 0
_sp.use_endpoint_u = True
cu_nurbspath_029.use_path = True
cu_nurbspath_029.bevel_depth = 0.008
cu_nurbspath_029.fill_mode = 'FULL'
cu_nurbspath_030 = bpy.data.curves.new('NurbsPath.030', 'CURVE')
cu_nurbspath_030.dimensions = '3D'
_sp = cu_nurbspath_030.splines.new('NURBS'); _sp.points.add(4)
_sp.points.foreach_set('co', [-2.0, 0.0, 0.0, 1.0, -1.0, 0.0, 0.0, 1.0, 0.0, 0.0, 0.0, 1.0, 1.0, 0.0, 0.0, 1.0, 2.0, 0.0, 0.0, 1.0])
_sp.order_u = 5
_sp.order_v = 0
_sp.use_endpoint_u = True
cu_nurbspath_030.use_path = True
cu_nurbspath_030.bevel_depth = 0.008
cu_nurbspath_030.fill_mode = 'FULL'
cu_nurbspath_031 = bpy.data.curves.new('NurbsPath.031', 'CURVE')
cu_nurbspath_031.dimensions = '3D'
_sp = cu_nurbspath_031.splines.new('NURBS'); _sp.points.add(4)
_sp.points.foreach_set('co', [1.733, 0.002071, 4.224, 1.0, 1.733, 0.002071, 4.162, 1.0, 1.733, 0.002071, 4.101, 1.0, 1.733, 0.002071, 4.04, 1.0, 1.733, 0.002071, 3.979, 1.0])
_sp.points.foreach_set('radius', [0.8173, 0.8173, 0.8173, 0.8173, 0.8173])
_sp.order_u = 5
_sp.order_v = 0
_sp.use_endpoint_u = True
cu_nurbspath_031.use_path = True
cu_nurbspath_031.bevel_depth = 0.008
cu_nurbspath_031.fill_mode = 'FULL'
cu_nurbspath_032 = bpy.data.curves.new('NurbsPath.032', 'CURVE')
cu_nurbspath_032.dimensions = '3D'
_sp = cu_nurbspath_032.splines.new('NURBS'); _sp.points.add(4)
_sp.points.foreach_set('co', [-1.701, 0.3375, 4.224, 1.0, -1.701, 0.3375, 4.162, 1.0, -1.701, 0.3375, 4.101, 1.0, -1.701, 0.3375, 4.04, 1.0, -1.701, 0.3375, 3.979, 1.0])
_sp.points.foreach_set('radius', [0.8173, 0.8173, 0.8173, 0.8173, 0.8173])
_sp.order_u = 5
_sp.order_v = 0
_sp.use_endpoint_u = True
cu_nurbspath_032.use_path = True
cu_nurbspath_032.bevel_depth = 0.008
cu_nurbspath_032.fill_mode = 'FULL'
cu_nurbspath_033 = bpy.data.curves.new('NurbsPath.033', 'CURVE')
cu_nurbspath_033.dimensions = '3D'
_sp = cu_nurbspath_033.splines.new('NURBS'); _sp.points.add(4)
_sp.points.foreach_set('co', [1.709, -0.3353, 4.224, 1.0, 1.709, -0.3353, 4.162, 1.0, 1.709, -0.3353, 4.101, 1.0, 1.709, -0.3353, 4.04, 1.0, 1.709, -0.3353, 3.979, 1.0])
_sp.points.foreach_set('radius', [0.8173, 0.8173, 0.8173, 0.8173, 0.8173])
_sp.order_u = 5
_sp.order_v = 0
_sp.use_endpoint_u = True
cu_nurbspath_033.use_path = True
cu_nurbspath_033.bevel_depth = 0.008
cu_nurbspath_033.fill_mode = 'FULL'
cu_nurbspath_034 = bpy.data.curves.new('NurbsPath.034', 'CURVE')
cu_nurbspath_034.dimensions = '3D'
_sp = cu_nurbspath_034.splines.new('NURBS'); _sp.points.add(4)
_sp.points.foreach_set('co', [1.608, -0.6561, 4.224, 1.0, 1.608, -0.6561, 4.162, 1.0, 1.608, -0.6561, 4.101, 1.0, 1.608, -0.6561, 4.04, 1.0, 1.608, -0.6561, 3.979, 1.0])
_sp.points.foreach_set('radius', [0.8173, 0.8173, 0.8173, 0.8173, 0.8173])
_sp.order_u = 5
_sp.order_v = 0
_sp.use_endpoint_u = True
cu_nurbspath_034.use_path = True
cu_nurbspath_034.bevel_depth = 0.008
cu_nurbspath_034.fill_mode = 'FULL'
cu_nurbspath_035 = bpy.data.curves.new('NurbsPath.035', 'CURVE')
cu_nurbspath_035.dimensions = '3D'
_sp = cu_nurbspath_035.splines.new('NURBS'); _sp.points.add(4)
_sp.points.foreach_set('co', [-1.6, 0.6683, 4.224, 1.0, -1.6, 0.6683, 4.162, 1.0, -1.6, 0.6683, 4.101, 1.0, -1.6, 0.6683, 4.04, 1.0, -1.6, 0.6683, 3.979, 1.0])
_sp.points.foreach_set('radius', [0.8173, 0.8173, 0.8173, 0.8173, 0.8173])
_sp.order_u = 5
_sp.order_v = 0
_sp.use_endpoint_u = True
cu_nurbspath_035.use_path = True
cu_nurbspath_035.bevel_depth = 0.008
cu_nurbspath_035.fill_mode = 'FULL'
cu_nurbspath_036 = bpy.data.curves.new('NurbsPath.036', 'CURVE')
cu_nurbspath_036.dimensions = '3D'
_sp = cu_nurbspath_036.splines.new('NURBS'); _sp.points.add(4)
_sp.points.foreach_set('co', [-0.6659, 1.604, 4.224, 1.0, -0.6659, 1.604, 4.162, 1.0, -0.6659, 1.604, 4.101, 1.0, -0.6659, 1.604, 4.04, 1.0, -0.6659, 1.604, 3.979, 1.0])
_sp.points.foreach_set('radius', [0.8173, 0.8173, 0.8173, 0.8173, 0.8173])
_sp.order_u = 5
_sp.order_v = 0
_sp.use_endpoint_u = True
cu_nurbspath_036.use_path = True
cu_nurbspath_036.bevel_depth = 0.008
cu_nurbspath_036.fill_mode = 'FULL'
cu_nurbspath_037 = bpy.data.curves.new('NurbsPath.037', 'CURVE')
cu_nurbspath_037.dimensions = '3D'
_sp = cu_nurbspath_037.splines.new('NURBS'); _sp.points.add(4)
_sp.points.foreach_set('co', [-2.0, 0.0, 0.0, 1.0, -1.0, 0.0, 0.0, 1.0, 0.0, 0.0, 0.0, 1.0, 1.0, 0.0, 0.0, 1.0, 2.0, 0.0, 0.0, 1.0])
_sp.order_u = 5
_sp.order_v = 0
_sp.use_endpoint_u = True
cu_nurbspath_037.use_path = True
cu_nurbspath_037.bevel_depth = 0.008
cu_nurbspath_037.fill_mode = 'FULL'
cu_nurbspath_038 = bpy.data.curves.new('NurbsPath.038', 'CURVE')
cu_nurbspath_038.dimensions = '3D'
_sp = cu_nurbspath_038.splines.new('NURBS'); _sp.points.add(4)
_sp.points.foreach_set('co', [0.9681, -1.437, 4.224, 1.0, 0.9681, -1.437, 4.162, 1.0, 0.9681, -1.437, 4.101, 1.0, 0.9681, -1.437, 4.04, 1.0, 0.9681, -1.437, 3.979, 1.0])
_sp.points.foreach_set('radius', [0.8173, 0.8173, 0.8173, 0.8173, 0.8173])
_sp.order_u = 5
_sp.order_v = 0
_sp.use_endpoint_u = True
cu_nurbspath_038.use_path = True
cu_nurbspath_038.bevel_depth = 0.008
cu_nurbspath_038.fill_mode = 'FULL'
cu_nurbspath_039 = bpy.data.curves.new('NurbsPath.039', 'CURVE')
cu_nurbspath_039.dimensions = '3D'
_sp = cu_nurbspath_039.splines.new('NURBS'); _sp.points.add(4)
_sp.points.foreach_set('co', [-0.9699, 1.439, 4.224, 1.0, -0.9699, 1.439, 4.162, 1.0, -0.9699, 1.439, 4.101, 1.0, -0.9699, 1.439, 4.04, 1.0, -0.9699, 1.439, 3.979, 1.0])
_sp.points.foreach_set('radius', [0.8173, 0.8173, 0.8173, 0.8173, 0.8173])
_sp.order_u = 5
_sp.order_v = 0
_sp.use_endpoint_u = True
cu_nurbspath_039.use_path = True
cu_nurbspath_039.bevel_depth = 0.008
cu_nurbspath_039.fill_mode = 'FULL'
cu_nurbspath_040 = bpy.data.curves.new('NurbsPath.040', 'CURVE')
cu_nurbspath_040.dimensions = '3D'
_sp = cu_nurbspath_040.splines.new('NURBS'); _sp.points.add(4)
_sp.points.foreach_set('co', [1.226, -1.233, 4.224, 1.0, 1.226, -1.233, 4.162, 1.0, 1.226, -1.233, 4.101, 1.0, 1.226, -1.233, 4.04, 1.0, 1.226, -1.233, 3.979, 1.0])
_sp.points.foreach_set('radius', [0.8173, 0.8173, 0.8173, 0.8173, 0.8173])
_sp.order_u = 5
_sp.order_v = 0
_sp.use_endpoint_u = True
cu_nurbspath_040.use_path = True
cu_nurbspath_040.bevel_depth = 0.008
cu_nurbspath_040.fill_mode = 'FULL'
cu_nurbspath_041 = bpy.data.curves.new('NurbsPath.041', 'CURVE')
cu_nurbspath_041.dimensions = '3D'
_sp = cu_nurbspath_041.splines.new('NURBS'); _sp.points.add(4)
_sp.points.foreach_set('co', [-1.238, 1.215, 4.224, 1.0, -1.238, 1.215, 4.162, 1.0, -1.238, 1.215, 4.101, 1.0, -1.238, 1.215, 4.04, 1.0, -1.238, 1.215, 3.979, 1.0])
_sp.points.foreach_set('radius', [0.8173, 0.8173, 0.8173, 0.8173, 0.8173])
_sp.order_u = 5
_sp.order_v = 0
_sp.use_endpoint_u = True
cu_nurbspath_041.use_path = True
cu_nurbspath_041.bevel_depth = 0.008
cu_nurbspath_041.fill_mode = 'FULL'
cu_nurbspath_042 = bpy.data.curves.new('NurbsPath.042', 'CURVE')
cu_nurbspath_042.dimensions = '3D'
_sp = cu_nurbspath_042.splines.new('NURBS'); _sp.points.add(4)
_sp.points.foreach_set('co', [-1.444, 0.96, 4.224, 1.0, -1.444, 0.96, 4.162, 1.0, -1.444, 0.96, 4.101, 1.0, -1.444, 0.96, 4.04, 1.0, -1.444, 0.96, 3.979, 1.0])
_sp.points.foreach_set('radius', [0.8173, 0.8173, 0.8173, 0.8173, 0.8173])
_sp.order_u = 5
_sp.order_v = 0
_sp.use_endpoint_u = True
cu_nurbspath_042.use_path = True
cu_nurbspath_042.bevel_depth = 0.008
cu_nurbspath_042.fill_mode = 'FULL'
cu_nurbspath_043 = bpy.data.curves.new('NurbsPath.043', 'CURVE')
cu_nurbspath_043.dimensions = '3D'
_sp = cu_nurbspath_043.splines.new('NURBS'); _sp.points.add(4)
_sp.points.foreach_set('co', [1.452, -0.9578, 4.224, 1.0, 1.452, -0.9578, 4.162, 1.0, 1.452, -0.9578, 4.101, 1.0, 1.452, -0.9578, 4.04, 1.0, 1.452, -0.9578, 3.979, 1.0])
_sp.points.foreach_set('radius', [0.8173, 0.8173, 0.8173, 0.8173, 0.8173])
_sp.order_u = 5
_sp.order_v = 0
_sp.use_endpoint_u = True
cu_nurbspath_043.use_path = True
cu_nurbspath_043.bevel_depth = 0.008
cu_nurbspath_043.fill_mode = 'FULL'
cu_nurbspath_044 = bpy.data.curves.new('NurbsPath.044', 'CURVE')
cu_nurbspath_044.dimensions = '3D'
_sp = cu_nurbspath_044.splines.new('NURBS'); _sp.points.add(4)
_sp.points.foreach_set('co', [-2.0, 0.0, 0.0, 1.0, -1.0, 0.0, 0.0, 1.0, 0.0, 0.0, 0.0, 1.0, 1.0, 0.0, 0.0, 1.0, 2.0, 0.0, 0.0, 1.0])
_sp.order_u = 5
_sp.order_v = 0
_sp.use_endpoint_u = True
cu_nurbspath_044.use_path = True
cu_nurbspath_044.bevel_depth = 0.008
cu_nurbspath_044.fill_mode = 'FULL'
cu_nurbspath_045 = bpy.data.curves.new('NurbsPath.045', 'CURVE')
cu_nurbspath_045.dimensions = '3D'
_sp = cu_nurbspath_045.splines.new('NURBS'); _sp.points.add(4)
_sp.points.foreach_set('co', [-0.3618, 1.7, 4.224, 1.0, -0.3618, 1.7, 4.162, 1.0, -0.3618, 1.7, 4.101, 1.0, -0.3618, 1.7, 4.04, 1.0, -0.3618, 1.7, 3.979, 1.0])
_sp.points.foreach_set('radius', [0.8173, 0.8173, 0.8173, 0.8173, 0.8173])
_sp.order_u = 5
_sp.order_v = 0
_sp.use_endpoint_u = True
cu_nurbspath_045.use_path = True
cu_nurbspath_045.bevel_depth = 0.008
cu_nurbspath_045.fill_mode = 'FULL'

# ---- objects
ob_light = bpy.data.objects.new('Light', light_light)
ob_camera = bpy.data.objects.new('Camera', cam_camera)
ob_cylinder = bpy.data.objects.new('Cylinder', me_cylinder)
ob_head_rail = bpy.data.objects.new('Head Rail', cu_beziercircle)
ob_head_rail_001 = bpy.data.objects.new('Head Rail.001', cu_beziercircle_005)
ob_bottom_rail = bpy.data.objects.new('Bottom Rail', cu_beziercircle_003)
ob_mid_rail = bpy.data.objects.new('Mid Rail', cu_beziercircle_002)
ob_top_rail = bpy.data.objects.new('Top Rail', cu_beziercircle_001)
ob_bottom_rail_001 = bpy.data.objects.new('Bottom Rail.001', cu_beziercircle_006)
ob_mid_rail_001 = bpy.data.objects.new('Mid Rail.001', cu_beziercircle_007)
ob_nurbspath = bpy.data.objects.new('NurbsPath', cu_nurbspath_014)
ob_nurbspath_001 = bpy.data.objects.new('NurbsPath.001', cu_nurbspath_015)
ob_nurbspath_002 = bpy.data.objects.new('NurbsPath.002', cu_nurbspath_016)
ob_nurbspath_003 = bpy.data.objects.new('NurbsPath.003', cu_nurbspath_017)
ob_nurbspath_004 = bpy.data.objects.new('NurbsPath.004', cu_nurbspath_018)
ob_nurbspath_005 = bpy.data.objects.new('NurbsPath.005', cu_nurbspath_019)
ob_nurbspath_006 = bpy.data.objects.new('NurbsPath.006', cu_nurbspath_020)
ob_nurbspath_007 = bpy.data.objects.new('NurbsPath.007', cu_nurbspath_021)
ob_nurbspath_008 = bpy.data.objects.new('NurbsPath.008', cu_nurbspath_022)
ob_nurbspath_009 = bpy.data.objects.new('NurbsPath.009', cu_nurbspath_023)
ob_nurbspath_010 = bpy.data.objects.new('NurbsPath.010', cu_nurbspath_024)
ob_nurbspath_011 = bpy.data.objects.new('NurbsPath.011', cu_nurbspath_025)
ob_nurbspath_012 = bpy.data.objects.new('NurbsPath.012', cu_nurbspath_026)
ob_nurbspath_013 = bpy.data.objects.new('NurbsPath.013', cu_nurbspath_027)
ob_nurbspath_014 = bpy.data.objects.new('NurbsPath.014', cu_nurbspath_028)
ob_nurbspath_015 = bpy.data.objects.new('NurbsPath.015', cu_nurbspath_029)
ob_nurbspath_016 = bpy.data.objects.new('NurbsPath.016', cu_nurbspath_030)
ob_nurbspath_017 = bpy.data.objects.new('NurbsPath.017', cu_nurbspath_031)
ob_nurbspath_018 = bpy.data.objects.new('NurbsPath.018', cu_nurbspath_032)
ob_nurbspath_019 = bpy.data.objects.new('NurbsPath.019', cu_nurbspath_033)
ob_nurbspath_020 = bpy.data.objects.new('NurbsPath.020', cu_nurbspath_034)
ob_nurbspath_021 = bpy.data.objects.new('NurbsPath.021', cu_nurbspath_035)
ob_nurbspath_022 = bpy.data.objects.new('NurbsPath.022', cu_nurbspath_036)
ob_nurbspath_023 = bpy.data.objects.new('NurbsPath.023', cu_nurbspath_037)
ob_nurbspath_024 = bpy.data.objects.new('NurbsPath.024', cu_nurbspath_038)
ob_nurbspath_025 = bpy.data.objects.new('NurbsPath.025', cu_nurbspath_039)
ob_nurbspath_026 = bpy.data.objects.new('NurbsPath.026', cu_nurbspath_040)
ob_nurbspath_027 = bpy.data.objects.new('NurbsPath.027', cu_nurbspath_041)
ob_nurbspath_028 = bpy.data.objects.new('NurbsPath.028', cu_nurbspath_042)
ob_nurbspath_029 = bpy.data.objects.new('NurbsPath.029', cu_nurbspath_043)
ob_nurbspath_030 = bpy.data.objects.new('NurbsPath.030', cu_nurbspath_044)
ob_nurbspath_031 = bpy.data.objects.new('NurbsPath.031', cu_nurbspath_045)

# ---- transforms, parenting, visibility, modifiers, constraints
ob_light.location = (4.741, -0.1114, 5.904)
ob_light.rotation_euler = (0.6503, 0.05522, 1.866)
ob_light.scale = (1.13, -1.252, -1.305)
ob_light.lock_rotations_4d = False
ob_light.empty_display_type = 'ARROWS'
ob_light.color = (0.0, 0.0, 0.0, 0.0)
ob_light.lineart.crease_threshold = 0.0
ob_camera.location = (7.359, -6.926, 4.958)
ob_camera.rotation_euler = (1.109, 0.0, 0.8149)
ob_camera.lock_rotations_4d = False
ob_camera.empty_display_type = 'ARROWS'
ob_camera.color = (0.0, 0.0, 0.0, 0.0)
ob_camera.display_type = 'WIRE'
ob_camera.lineart.crease_threshold = 0.0
ob_cylinder.location = (0.0, 0.0, 0.0)
_m = ob_cylinder.modifiers.new('Boolean', 'BOOLEAN')
_m.collection = col_rails
_m.operation = 'UNION'
_m.operand_type = 'COLLECTION'
_m.use_hole_tolerant = True
ob_head_rail.location = (0.0, 0.0, 0.0)
ob_head_rail.scale = (1.0, 1.0, 1.0)
ob_head_rail_001.location = (0.0, 0.0, -0.1235)
ob_bottom_rail.location = (0.0, 0.0, -0.1962)
ob_mid_rail.location = (0.0, 0.0, 0.6235)
ob_top_rail.location = (0.0, 0.0, 0.0)
ob_bottom_rail_001.location = (0.0, 0.0, 0.5603)
ob_mid_rail_001.location = (0.0, 0.0, -0.0441)
ob_nurbspath.location = (0.007147, -1.738, 4.101)
ob_nurbspath.rotation_euler = (-0.001109, -1.571, 0.0)
ob_nurbspath.scale = (-0.06116, -1.0, 1.0)
ob_nurbspath_001.location = (0.0, 0.0, 0.0)
ob_nurbspath_002.location = (0.0, 0.0, 0.0)
ob_nurbspath_003.location = (0.0, 0.0, 0.0)
ob_nurbspath_004.location = (0.0, 0.0, 0.0)
ob_nurbspath_005.location = (0.0, 0.0, 0.0)
ob_nurbspath_006.location = (0.0, 0.0, 0.0)
ob_nurbspath_007.location = (0.0, 0.0, 0.0)
ob_nurbspath_008.location = (0.0, 0.0, 0.0)
ob_nurbspath_009.location = (0.0, 0.0, 0.0)
ob_nurbspath_010.location = (0.0, 0.0, 0.0)
ob_nurbspath_011.location = (0.0, 0.0, 0.0)
ob_nurbspath_012.location = (0.0, 0.0, 0.0)
ob_nurbspath_013.location = (0.0, 0.0, 0.0)
ob_nurbspath_014.location = (0.0, 0.0, 0.0)
ob_nurbspath_015.location = (-1.703, -0.3364, 4.101)
ob_nurbspath_015.rotation_euler = (-1.379, -1.571, 0.0)
ob_nurbspath_015.scale = (-0.06116, -1.0, 1.0)
ob_nurbspath_016.location = (-1.735, -0.00987, 4.101)
ob_nurbspath_016.rotation_euler = (-1.567, -1.571, 0.0)
ob_nurbspath_016.scale = (-0.06116, -1.0, 1.0)
ob_nurbspath_017.location = (0.0, 0.0, 0.0)
ob_nurbspath_018.location = (0.0, 0.0, 0.0)
ob_nurbspath_019.location = (0.0, 0.0, 0.0)
ob_nurbspath_020.location = (0.0, 0.0, 0.0)
ob_nurbspath_021.location = (0.0, 0.0, 0.0)
ob_nurbspath_022.location = (0.0, 0.0, 0.0)
ob_nurbspath_023.location = (0.6741, -1.602, 4.101)
ob_nurbspath_023.rotation_euler = (-2.286, -1.571, 0.0)
ob_nurbspath_023.scale = (-0.06116, -1.0, 1.0)
ob_nurbspath_024.location = (0.0, 0.0, 0.0)
ob_nurbspath_025.location = (0.0, 0.0, 0.0)
ob_nurbspath_026.location = (0.0, 0.0, 0.0)
ob_nurbspath_027.location = (0.0, 0.0, 0.0)
ob_nurbspath_028.location = (0.0, 0.0, 0.0)
ob_nurbspath_029.location = (0.0, 0.0, 0.0)
ob_nurbspath_030.location = (0.3499, -1.698, 4.101)
ob_nurbspath_030.rotation_euler = (-2.47, -1.571, 0.0)
ob_nurbspath_030.scale = (-0.06116, -1.0, 1.0)
ob_nurbspath_031.location = (0.0, 0.0, 0.0)

# ---- collection membership
col_collection.objects.link(ob_light)
col_collection.objects.link(ob_camera)
col_collection.objects.link(ob_cylinder)
col_collection.objects.link(ob_head_rail)
col_collection.objects.link(ob_head_rail_001)
col_rails.objects.link(ob_bottom_rail)
col_rails.objects.link(ob_mid_rail)
col_rails.objects.link(ob_top_rail)
col_rails.objects.link(ob_bottom_rail_001)
col_rails.objects.link(ob_mid_rail_001)
col_rail_legs.objects.link(ob_nurbspath)
col_rail_legs.objects.link(ob_nurbspath_001)
col_rail_legs.objects.link(ob_nurbspath_002)
col_rail_legs.objects.link(ob_nurbspath_003)
col_rail_legs.objects.link(ob_nurbspath_004)
col_rail_legs.objects.link(ob_nurbspath_005)
col_rail_legs.objects.link(ob_nurbspath_006)
col_rail_legs.objects.link(ob_nurbspath_007)
col_rail_legs.objects.link(ob_nurbspath_008)
col_rail_legs.objects.link(ob_nurbspath_009)
col_rail_legs.objects.link(ob_nurbspath_010)
col_rail_legs.objects.link(ob_nurbspath_011)
col_rail_legs.objects.link(ob_nurbspath_012)
col_rail_legs.objects.link(ob_nurbspath_013)
col_rail_legs.objects.link(ob_nurbspath_014)
col_rail_legs.objects.link(ob_nurbspath_015)
col_rail_legs.objects.link(ob_nurbspath_016)
col_rail_legs.objects.link(ob_nurbspath_017)
col_rail_legs.objects.link(ob_nurbspath_018)
col_rail_legs.objects.link(ob_nurbspath_019)
col_rail_legs.objects.link(ob_nurbspath_020)
col_rail_legs.objects.link(ob_nurbspath_021)
col_rail_legs.objects.link(ob_nurbspath_022)
col_rail_legs.objects.link(ob_nurbspath_023)
col_rail_legs.objects.link(ob_nurbspath_024)
col_rail_legs.objects.link(ob_nurbspath_025)
col_rail_legs.objects.link(ob_nurbspath_026)
col_rail_legs.objects.link(ob_nurbspath_027)
col_rail_legs.objects.link(ob_nurbspath_028)
col_rail_legs.objects.link(ob_nurbspath_029)
col_rail_legs.objects.link(ob_nurbspath_030)
col_rail_legs.objects.link(ob_nurbspath_031)

# ---- scene / render settings (as saved in the file)
scene.camera = ob_camera
scene.frame_start = 1; scene.frame_end = 250; scene.frame_set(5)
scene.render.engine = 'BLENDER_EEVEE_NEXT'
scene.cycles.sampling_pattern = 'TABULATED_SOBOL'
scene.cycles.use_light_tree = False
scene.view_settings.view_transform = 'Filmic'
bpy.context.view_layer.update()
